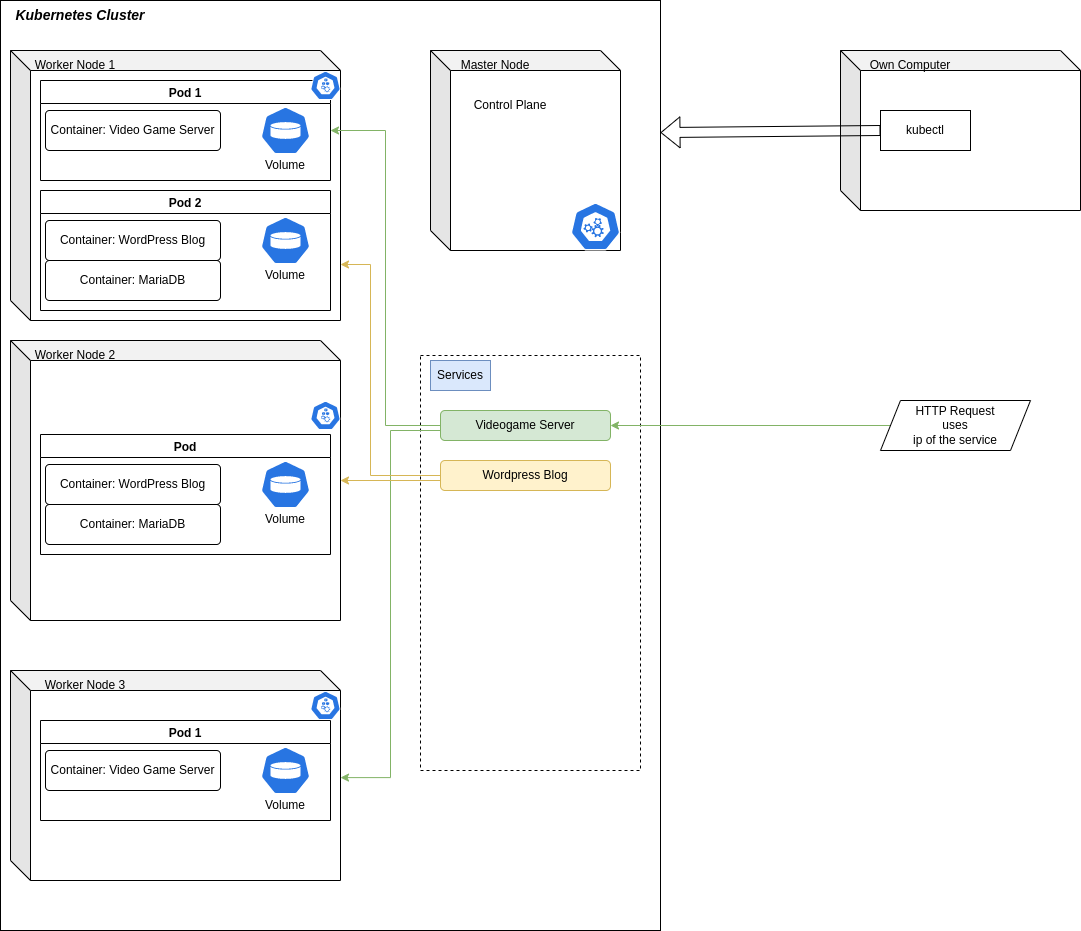

The diagram above was exported from draw.io. Its source (the exported page's mxGraphModel, read from the mxfile embedded in the PNG):
<mxGraphModel dx="1422" dy="-396" grid="1" gridSize="10" guides="1" tooltips="1" connect="1" arrows="1" fold="1" page="1" pageScale="1" pageWidth="827" pageHeight="1169" math="0" shadow="0">
  <root>
    <mxCell id="0" />
    <mxCell id="1" parent="0" />
    <mxCell id="pMSmlipJ-8nnBfmxSVgd-2" value="" style="rounded=0;whiteSpace=wrap;html=1;" vertex="1" parent="1">
      <mxGeometry x="40" y="1200" width="660" height="930" as="geometry" />
    </mxCell>
    <mxCell id="pMSmlipJ-8nnBfmxSVgd-61" value="" style="rounded=0;whiteSpace=wrap;html=1;dashed=1;" vertex="1" parent="1">
      <mxGeometry x="460" y="1555" width="220" height="415" as="geometry" />
    </mxCell>
    <mxCell id="pMSmlipJ-8nnBfmxSVgd-3" value="Kubernetes Cluster" style="text;html=1;strokeColor=none;fillColor=none;align=center;verticalAlign=middle;whiteSpace=wrap;rounded=0;fontStyle=3;fontSize=14;" vertex="1" parent="1">
      <mxGeometry x="40" y="1200" width="160" height="30" as="geometry" />
    </mxCell>
    <mxCell id="pMSmlipJ-8nnBfmxSVgd-5" value="" style="shape=cube;whiteSpace=wrap;html=1;boundedLbl=1;backgroundOutline=1;darkOpacity=0.05;darkOpacity2=0.1;" vertex="1" parent="1">
      <mxGeometry x="50" y="1250" width="330" height="270" as="geometry" />
    </mxCell>
    <mxCell id="pMSmlipJ-8nnBfmxSVgd-7" value="Worker Node 1" style="text;html=1;strokeColor=none;fillColor=none;align=center;verticalAlign=middle;whiteSpace=wrap;rounded=0;" vertex="1" parent="1">
      <mxGeometry x="70" y="1250" width="90" height="30" as="geometry" />
    </mxCell>
    <mxCell id="pMSmlipJ-8nnBfmxSVgd-8" value="" style="shape=cube;whiteSpace=wrap;html=1;boundedLbl=1;backgroundOutline=1;darkOpacity=0.05;darkOpacity2=0.1;" vertex="1" parent="1">
      <mxGeometry x="50" y="1540" width="330" height="280" as="geometry" />
    </mxCell>
    <mxCell id="pMSmlipJ-8nnBfmxSVgd-9" value="" style="shape=cube;whiteSpace=wrap;html=1;boundedLbl=1;backgroundOutline=1;darkOpacity=0.05;darkOpacity2=0.1;" vertex="1" parent="1">
      <mxGeometry x="50" y="1870" width="330" height="210" as="geometry" />
    </mxCell>
    <mxCell id="pMSmlipJ-8nnBfmxSVgd-10" value="Worker Node 2" style="text;html=1;strokeColor=none;fillColor=none;align=center;verticalAlign=middle;whiteSpace=wrap;rounded=0;" vertex="1" parent="1">
      <mxGeometry x="70" y="1540" width="90" height="30" as="geometry" />
    </mxCell>
    <mxCell id="pMSmlipJ-8nnBfmxSVgd-11" value="Worker Node 3" style="text;html=1;strokeColor=none;fillColor=none;align=center;verticalAlign=middle;whiteSpace=wrap;rounded=0;" vertex="1" parent="1">
      <mxGeometry x="80" y="1870" width="90" height="30" as="geometry" />
    </mxCell>
    <mxCell id="pMSmlipJ-8nnBfmxSVgd-12" value="" style="shape=cube;whiteSpace=wrap;html=1;boundedLbl=1;backgroundOutline=1;darkOpacity=0.05;darkOpacity2=0.1;" vertex="1" parent="1">
      <mxGeometry x="880" y="1250" width="240" height="160" as="geometry" />
    </mxCell>
    <mxCell id="pMSmlipJ-8nnBfmxSVgd-15" value="Own Computer" style="text;html=1;strokeColor=none;fillColor=none;align=center;verticalAlign=middle;whiteSpace=wrap;rounded=0;" vertex="1" parent="1">
      <mxGeometry x="880" y="1250" width="140" height="30" as="geometry" />
    </mxCell>
    <mxCell id="pMSmlipJ-8nnBfmxSVgd-16" value="kubectl" style="rounded=0;whiteSpace=wrap;html=1;" vertex="1" parent="1">
      <mxGeometry x="920" y="1310" width="90" height="40" as="geometry" />
    </mxCell>
    <mxCell id="pMSmlipJ-8nnBfmxSVgd-29" value="" style="shape=flexArrow;endArrow=classic;html=1;rounded=0;entryX=1;entryY=0.142;entryDx=0;entryDy=0;entryPerimeter=0;exitX=0;exitY=0.5;exitDx=0;exitDy=0;" edge="1" parent="1" source="pMSmlipJ-8nnBfmxSVgd-16" target="pMSmlipJ-8nnBfmxSVgd-2">
      <mxGeometry width="50" height="50" relative="1" as="geometry">
        <mxPoint x="880" y="1299" as="sourcePoint" />
        <mxPoint x="470" y="1299.5" as="targetPoint" />
      </mxGeometry>
    </mxCell>
    <mxCell id="pMSmlipJ-8nnBfmxSVgd-34" value="" style="shape=cube;whiteSpace=wrap;html=1;boundedLbl=1;backgroundOutline=1;darkOpacity=0.05;darkOpacity2=0.1;" vertex="1" parent="1">
      <mxGeometry x="470" y="1250" width="190" height="200" as="geometry" />
    </mxCell>
    <mxCell id="pMSmlipJ-8nnBfmxSVgd-35" value="Master Node" style="text;html=1;strokeColor=none;fillColor=none;align=center;verticalAlign=middle;whiteSpace=wrap;rounded=0;" vertex="1" parent="1">
      <mxGeometry x="490" y="1250" width="90" height="30" as="geometry" />
    </mxCell>
    <mxCell id="pMSmlipJ-8nnBfmxSVgd-36" value="Control Plane" style="text;html=1;strokeColor=none;fillColor=none;align=center;verticalAlign=middle;whiteSpace=wrap;rounded=0;" vertex="1" parent="1">
      <mxGeometry x="510" y="1290" width="80" height="30" as="geometry" />
    </mxCell>
    <mxCell id="pMSmlipJ-8nnBfmxSVgd-91" style="edgeStyle=orthogonalEdgeStyle;rounded=0;orthogonalLoop=1;jettySize=auto;html=1;entryX=1;entryY=0.5;entryDx=0;entryDy=0;fontSize=14;fillColor=#d5e8d4;strokeColor=#82b366;startArrow=none;startFill=0;endArrow=classic;endFill=1;" edge="1" parent="1" source="pMSmlipJ-8nnBfmxSVgd-37" target="pMSmlipJ-8nnBfmxSVgd-65">
      <mxGeometry relative="1" as="geometry" />
    </mxCell>
    <mxCell id="pMSmlipJ-8nnBfmxSVgd-37" value="HTTP Request&lt;br&gt;uses&lt;br&gt;ip of the service" style="shape=parallelogram;perimeter=parallelogramPerimeter;whiteSpace=wrap;html=1;fixedSize=1;" vertex="1" parent="1">
      <mxGeometry x="920" y="1600" width="150" height="50" as="geometry" />
    </mxCell>
    <mxCell id="pMSmlipJ-8nnBfmxSVgd-38" value="" style="sketch=0;html=1;dashed=0;whitespace=wrap;fillColor=#2875E2;strokeColor=#ffffff;points=[[0.005,0.63,0],[0.1,0.2,0],[0.9,0.2,0],[0.5,0,0],[0.995,0.63,0],[0.72,0.99,0],[0.5,1,0],[0.28,0.99,0]];shape=mxgraph.kubernetes.icon;prIcon=node" vertex="1" parent="1">
      <mxGeometry x="350" y="1890" width="30" height="30" as="geometry" />
    </mxCell>
    <mxCell id="pMSmlipJ-8nnBfmxSVgd-39" value="" style="sketch=0;html=1;dashed=0;whitespace=wrap;fillColor=#2875E2;strokeColor=#ffffff;points=[[0.005,0.63,0],[0.1,0.2,0],[0.9,0.2,0],[0.5,0,0],[0.995,0.63,0],[0.72,0.99,0],[0.5,1,0],[0.28,0.99,0]];shape=mxgraph.kubernetes.icon;prIcon=node" vertex="1" parent="1">
      <mxGeometry x="350" y="1600" width="30" height="30" as="geometry" />
    </mxCell>
    <mxCell id="pMSmlipJ-8nnBfmxSVgd-41" value="" style="sketch=0;html=1;dashed=0;whitespace=wrap;fillColor=#2875E2;strokeColor=#ffffff;points=[[0.005,0.63,0],[0.1,0.2,0],[0.9,0.2,0],[0.5,0,0],[0.995,0.63,0],[0.72,0.99,0],[0.5,1,0],[0.28,0.99,0]];shape=mxgraph.kubernetes.icon;prIcon=master" vertex="1" parent="1">
      <mxGeometry x="610" y="1402" width="50" height="48" as="geometry" />
    </mxCell>
    <mxCell id="pMSmlipJ-8nnBfmxSVgd-49" value="Pod 1" style="swimlane;" vertex="1" parent="1">
      <mxGeometry x="80" y="1280" width="290" height="100" as="geometry" />
    </mxCell>
    <mxCell id="pMSmlipJ-8nnBfmxSVgd-43" value="Container: Video Game Server" style="rounded=1;arcSize=10;whiteSpace=wrap;html=1;align=center;" vertex="1" parent="pMSmlipJ-8nnBfmxSVgd-49">
      <mxGeometry x="5" y="30" width="175" height="40" as="geometry" />
    </mxCell>
    <mxCell id="pMSmlipJ-8nnBfmxSVgd-59" value="Volume" style="text;html=1;strokeColor=none;fillColor=none;align=center;verticalAlign=middle;whiteSpace=wrap;rounded=0;" vertex="1" parent="pMSmlipJ-8nnBfmxSVgd-49">
      <mxGeometry x="215" y="70" width="60" height="30" as="geometry" />
    </mxCell>
    <mxCell id="pMSmlipJ-8nnBfmxSVgd-51" value="Pod 2" style="swimlane;" vertex="1" parent="1">
      <mxGeometry x="80" y="1390" width="290" height="120" as="geometry" />
    </mxCell>
    <mxCell id="pMSmlipJ-8nnBfmxSVgd-52" value="Container: WordPress Blog" style="rounded=1;arcSize=10;whiteSpace=wrap;html=1;align=center;" vertex="1" parent="pMSmlipJ-8nnBfmxSVgd-51">
      <mxGeometry x="5" y="30" width="175" height="40" as="geometry" />
    </mxCell>
    <mxCell id="pMSmlipJ-8nnBfmxSVgd-54" value="Container: MariaDB" style="rounded=1;arcSize=10;whiteSpace=wrap;html=1;align=center;" vertex="1" parent="pMSmlipJ-8nnBfmxSVgd-51">
      <mxGeometry x="5" y="70" width="175" height="40" as="geometry" />
    </mxCell>
    <mxCell id="pMSmlipJ-8nnBfmxSVgd-56" value="" style="sketch=0;html=1;dashed=0;whitespace=wrap;fillColor=#2875E2;strokeColor=#ffffff;points=[[0.005,0.63,0],[0.1,0.2,0],[0.9,0.2,0],[0.5,0,0],[0.995,0.63,0],[0.72,0.99,0],[0.5,1,0],[0.28,0.99,0]];shape=mxgraph.kubernetes.icon;prIcon=vol" vertex="1" parent="pMSmlipJ-8nnBfmxSVgd-51">
      <mxGeometry x="220" y="26" width="50" height="48" as="geometry" />
    </mxCell>
    <mxCell id="pMSmlipJ-8nnBfmxSVgd-58" value="Volume" style="text;html=1;strokeColor=none;fillColor=none;align=center;verticalAlign=middle;whiteSpace=wrap;rounded=0;" vertex="1" parent="pMSmlipJ-8nnBfmxSVgd-51">
      <mxGeometry x="215" y="70" width="60" height="30" as="geometry" />
    </mxCell>
    <mxCell id="pMSmlipJ-8nnBfmxSVgd-40" value="" style="sketch=0;html=1;dashed=0;whitespace=wrap;fillColor=#2875E2;strokeColor=#ffffff;points=[[0.005,0.63,0],[0.1,0.2,0],[0.9,0.2,0],[0.5,0,0],[0.995,0.63,0],[0.72,0.99,0],[0.5,1,0],[0.28,0.99,0]];shape=mxgraph.kubernetes.icon;prIcon=node" vertex="1" parent="1">
      <mxGeometry x="350" y="1270" width="30" height="30" as="geometry" />
    </mxCell>
    <mxCell id="pMSmlipJ-8nnBfmxSVgd-57" value="" style="sketch=0;html=1;dashed=0;whitespace=wrap;fillColor=#2875E2;strokeColor=#ffffff;points=[[0.005,0.63,0],[0.1,0.2,0],[0.9,0.2,0],[0.5,0,0],[0.995,0.63,0],[0.72,0.99,0],[0.5,1,0],[0.28,0.99,0]];shape=mxgraph.kubernetes.icon;prIcon=vol" vertex="1" parent="1">
      <mxGeometry x="300" y="1306" width="50" height="48" as="geometry" />
    </mxCell>
    <mxCell id="pMSmlipJ-8nnBfmxSVgd-64" value="Services&lt;br&gt;" style="text;html=1;strokeColor=#6c8ebf;fillColor=#dae8fc;align=center;verticalAlign=middle;whiteSpace=wrap;rounded=0;" vertex="1" parent="1">
      <mxGeometry x="470" y="1560" width="60" height="30" as="geometry" />
    </mxCell>
    <mxCell id="pMSmlipJ-8nnBfmxSVgd-68" style="edgeStyle=orthogonalEdgeStyle;rounded=0;orthogonalLoop=1;jettySize=auto;html=1;entryX=1;entryY=0.5;entryDx=0;entryDy=0;fillColor=#d5e8d4;strokeColor=#82b366;" edge="1" parent="1" source="pMSmlipJ-8nnBfmxSVgd-65" target="pMSmlipJ-8nnBfmxSVgd-49">
      <mxGeometry relative="1" as="geometry" />
    </mxCell>
    <mxCell id="pMSmlipJ-8nnBfmxSVgd-75" style="edgeStyle=orthogonalEdgeStyle;rounded=0;orthogonalLoop=1;jettySize=auto;html=1;exitX=0.5;exitY=1;exitDx=0;exitDy=0;entryX=1;entryY=0.51;entryDx=0;entryDy=0;entryPerimeter=0;fillColor=#d5e8d4;strokeColor=#82b366;" edge="1" parent="1" source="pMSmlipJ-8nnBfmxSVgd-65" target="pMSmlipJ-8nnBfmxSVgd-9">
      <mxGeometry relative="1" as="geometry">
        <Array as="points">
          <mxPoint x="565" y="1630" />
          <mxPoint x="430" y="1630" />
          <mxPoint x="430" y="1977" />
        </Array>
      </mxGeometry>
    </mxCell>
    <mxCell id="pMSmlipJ-8nnBfmxSVgd-65" value="Videogame Server" style="rounded=1;whiteSpace=wrap;html=1;fillColor=#d5e8d4;strokeColor=#82b366;" vertex="1" parent="1">
      <mxGeometry x="480" y="1610" width="170" height="30" as="geometry" />
    </mxCell>
    <mxCell id="pMSmlipJ-8nnBfmxSVgd-77" style="edgeStyle=orthogonalEdgeStyle;rounded=0;orthogonalLoop=1;jettySize=auto;html=1;exitX=0;exitY=0.5;exitDx=0;exitDy=0;fillColor=#fff2cc;strokeColor=#d6b656;" edge="1" parent="1" source="pMSmlipJ-8nnBfmxSVgd-66">
      <mxGeometry relative="1" as="geometry">
        <mxPoint x="380" y="1464" as="targetPoint" />
        <Array as="points">
          <mxPoint x="410" y="1675" />
          <mxPoint x="410" y="1464" />
        </Array>
      </mxGeometry>
    </mxCell>
    <mxCell id="pMSmlipJ-8nnBfmxSVgd-78" style="edgeStyle=orthogonalEdgeStyle;rounded=0;orthogonalLoop=1;jettySize=auto;html=1;exitX=0.5;exitY=1;exitDx=0;exitDy=0;fillColor=#fff2cc;strokeColor=#d6b656;" edge="1" parent="1" source="pMSmlipJ-8nnBfmxSVgd-66" target="pMSmlipJ-8nnBfmxSVgd-8">
      <mxGeometry relative="1" as="geometry">
        <Array as="points">
          <mxPoint x="565" y="1680" />
        </Array>
      </mxGeometry>
    </mxCell>
    <mxCell id="pMSmlipJ-8nnBfmxSVgd-66" value="Wordpress Blog" style="rounded=1;whiteSpace=wrap;html=1;fillColor=#fff2cc;strokeColor=#d6b656;" vertex="1" parent="1">
      <mxGeometry x="480" y="1660" width="170" height="30" as="geometry" />
    </mxCell>
    <mxCell id="pMSmlipJ-8nnBfmxSVgd-81" value="Pod" style="swimlane;" vertex="1" parent="1">
      <mxGeometry x="80" y="1634" width="290" height="120" as="geometry" />
    </mxCell>
    <mxCell id="pMSmlipJ-8nnBfmxSVgd-82" value="Container: WordPress Blog" style="rounded=1;arcSize=10;whiteSpace=wrap;html=1;align=center;" vertex="1" parent="pMSmlipJ-8nnBfmxSVgd-81">
      <mxGeometry x="5" y="30" width="175" height="40" as="geometry" />
    </mxCell>
    <mxCell id="pMSmlipJ-8nnBfmxSVgd-83" value="Container: MariaDB" style="rounded=1;arcSize=10;whiteSpace=wrap;html=1;align=center;" vertex="1" parent="pMSmlipJ-8nnBfmxSVgd-81">
      <mxGeometry x="5" y="70" width="175" height="40" as="geometry" />
    </mxCell>
    <mxCell id="pMSmlipJ-8nnBfmxSVgd-84" value="" style="sketch=0;html=1;dashed=0;whitespace=wrap;fillColor=#2875E2;strokeColor=#ffffff;points=[[0.005,0.63,0],[0.1,0.2,0],[0.9,0.2,0],[0.5,0,0],[0.995,0.63,0],[0.72,0.99,0],[0.5,1,0],[0.28,0.99,0]];shape=mxgraph.kubernetes.icon;prIcon=vol" vertex="1" parent="pMSmlipJ-8nnBfmxSVgd-81">
      <mxGeometry x="220" y="26" width="50" height="48" as="geometry" />
    </mxCell>
    <mxCell id="pMSmlipJ-8nnBfmxSVgd-85" value="Volume" style="text;html=1;strokeColor=none;fillColor=none;align=center;verticalAlign=middle;whiteSpace=wrap;rounded=0;" vertex="1" parent="pMSmlipJ-8nnBfmxSVgd-81">
      <mxGeometry x="215" y="70" width="60" height="30" as="geometry" />
    </mxCell>
    <mxCell id="pMSmlipJ-8nnBfmxSVgd-86" value="Pod 1" style="swimlane;" vertex="1" parent="1">
      <mxGeometry x="80" y="1920" width="290" height="100" as="geometry" />
    </mxCell>
    <mxCell id="pMSmlipJ-8nnBfmxSVgd-87" value="Container: Video Game Server" style="rounded=1;arcSize=10;whiteSpace=wrap;html=1;align=center;" vertex="1" parent="pMSmlipJ-8nnBfmxSVgd-86">
      <mxGeometry x="5" y="30" width="175" height="40" as="geometry" />
    </mxCell>
    <mxCell id="pMSmlipJ-8nnBfmxSVgd-88" value="Volume" style="text;html=1;strokeColor=none;fillColor=none;align=center;verticalAlign=middle;whiteSpace=wrap;rounded=0;" vertex="1" parent="pMSmlipJ-8nnBfmxSVgd-86">
      <mxGeometry x="215" y="70" width="60" height="30" as="geometry" />
    </mxCell>
    <mxCell id="pMSmlipJ-8nnBfmxSVgd-89" value="" style="sketch=0;html=1;dashed=0;whitespace=wrap;fillColor=#2875E2;strokeColor=#ffffff;points=[[0.005,0.63,0],[0.1,0.2,0],[0.9,0.2,0],[0.5,0,0],[0.995,0.63,0],[0.72,0.99,0],[0.5,1,0],[0.28,0.99,0]];shape=mxgraph.kubernetes.icon;prIcon=vol" vertex="1" parent="1">
      <mxGeometry x="300" y="1946" width="50" height="48" as="geometry" />
    </mxCell>
  </root>
</mxGraphModel>